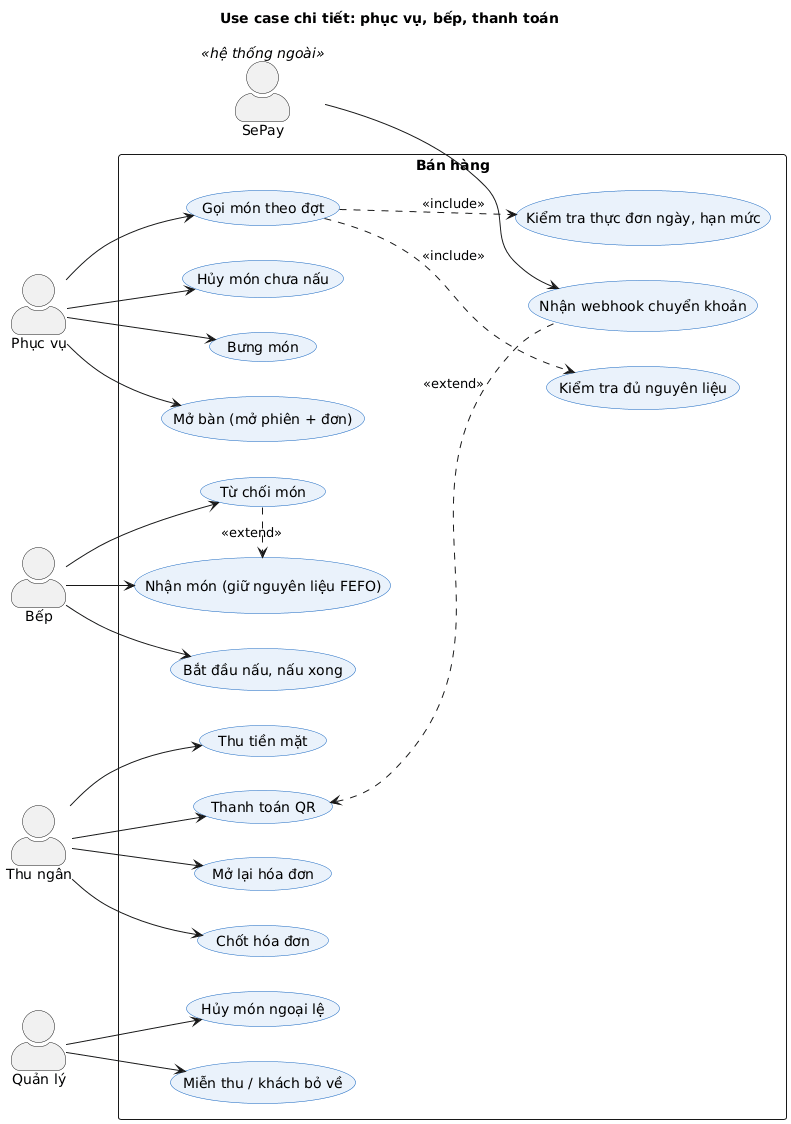

The diagram above was rendered by PlantUML. Its source (embedded in the PNG):
@startuml
!include _style.iuml
title Use case chi tiết: phục vụ, bếp, thanh toán
left to right direction
actor "Phục vụ" as W
actor "Bếp" as K
actor "Thu ngân" as C
actor "Quản lý" as M
actor "SePay" as S <<hệ thống ngoài>>
rectangle "Bán hàng" {
  usecase "Mở bàn (mở phiên + đơn)" as O1
  usecase "Gọi món theo đợt" as O2
  usecase "Kiểm tra thực đơn ngày, hạn mức" as O2a
  usecase "Kiểm tra đủ nguyên liệu" as O2b
  usecase "Hủy món chưa nấu" as O3
  usecase "Bưng món" as O4
  usecase "Nhận món (giữ nguyên liệu FEFO)" as K1
  usecase "Từ chối món" as K2
  usecase "Bắt đầu nấu, nấu xong" as K3
  usecase "Chốt hóa đơn" as P1
  usecase "Thu tiền mặt" as P2
  usecase "Thanh toán QR" as P3
  usecase "Nhận webhook chuyển khoản" as P4
  usecase "Mở lại hóa đơn" as P5
  usecase "Miễn thu / khách bỏ về" as P6
  usecase "Hủy món ngoại lệ" as P7
}
W --> O1
W --> O2
W --> O3
W --> O4
O2 ..> O2a : <<include>>
O2 ..> O2b : <<include>>
K --> K1
K --> K2
K --> K3
K2 .> K1 : <<extend>>
C --> P1
C --> P2
C --> P3
C --> P5
P3 <.. P4 : <<extend>>
S --> P4
M --> P6
M --> P7
@enduml